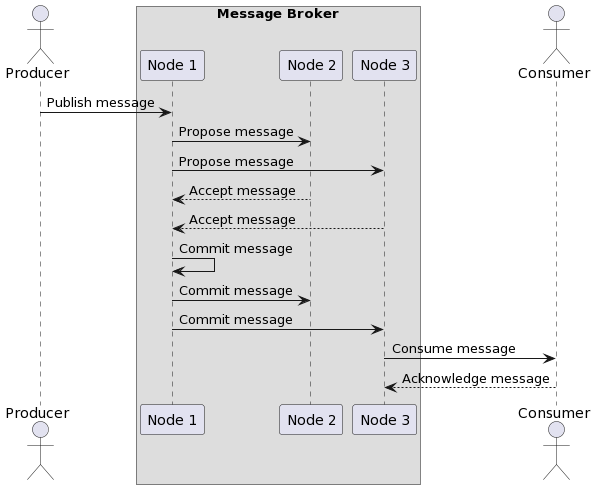

The diagram above was rendered by PlantUML. Its source (embedded in the PNG):
@startuml
actor Producer as P
box "Message Broker"
participant "Node 1" as N1
participant "Node 2" as N2
participant "Node 3" as N3
end box
actor Consumer as C

P -> N1 : Publish message
N1 -> N2 : Propose message
N1 -> N3 : Propose message
N1 <-- N2 : Accept message
N1 <-- N3 : Accept message
N1 -> N1 : Commit message
N1 -> N2 : Commit message
N1 -> N3 : Commit message
N3 -> C : Consume message
N3 <-- C : Acknowledge message
@enduml